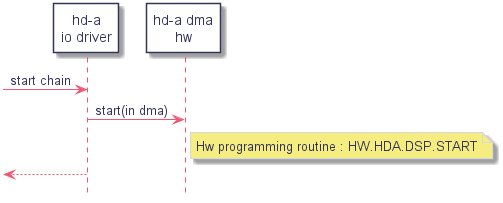

The diagram above was rendered by PlantUML. Its source (embedded in the PNG):
@startuml
hidefootbox
skinparam componentStyle uml2

skinparam defaultFontColor	#33335b

skinparam rectangle {
	color		#d6d6de
	backgroundColor	#ffffff
}

skinparam queue {
	color		#d6d6de
	backgroundColor	#ffffff
}

skinparam component {
	backgroundColor	#ffffff
	borderColor	#33335b
	arrowColor	#f05772
}

skinparam interface {
	backgroundColor	#ffffff
	borderColor	#f05772
}

skinparam class {
	backgroundColor	#ffffff
	borderColor	#33335b
	arrowColor	#f05772
}
skinparam stereotypeCBackgroundColor	#6fccdd

skinparam sequence {
	arrowColor		#4a4a86
	lifeLineBorderColor	#f05772
	groupBorderColor	#a1a1ca
	boxBorderColor		#a1a1ca
	dividerBorderColor	#d6d6de
	dividerBorderThickness	1
}
skinparam participant {
	borderColor		#33335b
	backgroundColor		#ffffff
}
skinparam actor {
	borderColor		#33335b
	backgroundColor		#ffffff
}

skinparam state {
	borderColor		#33335b
	backgroundColor		#ffffff
}

skinparam node {
	backgroundColor		#ffffff
}

skinparam note {
	backgroundColor 	#f6ed80
	borderColor		#d6d6de
}

skinparam activity {
	borderColor		#33335b
	backgroundColor		#ffffff
}

skinparam activityDiamond {
	borderColor		#33335b
	backgroundColor		#ffffff
}

skinparam arrowColor	#f05772
skinparam maxMessageSize 400
skinparam BoxPadding 4

participant "hd-a\nio driver" as iodrv
participant "hd-a dma\nhw" as hw

-> iodrv : start chain
	iodrv -> hw : start(in dma)
		note right of hw: Hw programming routine : HW.HDA.DSP.START
<-- iodrv

@enduml